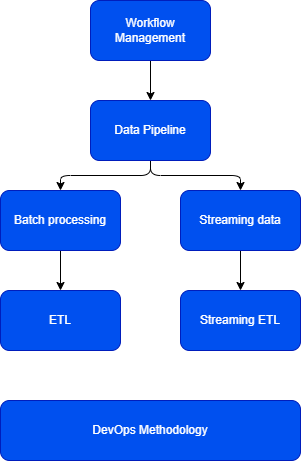

The diagram above was exported from draw.io. Its source (the exported page's mxGraphModel, read from the mxfile embedded in the PNG):
<mxGraphModel dx="1593" dy="966" grid="1" gridSize="10" guides="1" tooltips="1" connect="1" arrows="1" fold="1" page="1" pageScale="1" pageWidth="850" pageHeight="1100" math="0" shadow="0">
  <root>
    <mxCell id="0" />
    <mxCell id="1" parent="0" />
    <mxCell id="4" style="edgeStyle=orthogonalEdgeStyle;html=1;entryX=0.5;entryY=0;entryDx=0;entryDy=0;" edge="1" parent="1" source="6" target="11">
      <mxGeometry relative="1" as="geometry" />
    </mxCell>
    <mxCell id="5" style="edgeStyle=orthogonalEdgeStyle;html=1;" edge="1" parent="1" source="6" target="13">
      <mxGeometry relative="1" as="geometry" />
    </mxCell>
    <mxCell id="6" value="Data Pipeline" style="rounded=1;whiteSpace=wrap;html=1;fillColor=#0050ef;fontColor=#ffffff;strokeColor=#001DBC;" vertex="1" parent="1">
      <mxGeometry x="110" y="120" width="120" height="60" as="geometry" />
    </mxCell>
    <mxCell id="7" style="edgeStyle=none;html=1;" edge="1" parent="1" source="8" target="6">
      <mxGeometry relative="1" as="geometry" />
    </mxCell>
    <mxCell id="8" value="Workflow Management" style="rounded=1;whiteSpace=wrap;html=1;fillColor=#0050ef;fontColor=#ffffff;strokeColor=#001DBC;" vertex="1" parent="1">
      <mxGeometry x="110" y="20" width="120" height="60" as="geometry" />
    </mxCell>
    <mxCell id="9" value="ETL" style="rounded=1;whiteSpace=wrap;html=1;fillColor=#0050ef;fontColor=#ffffff;strokeColor=#001DBC;" vertex="1" parent="1">
      <mxGeometry x="20" y="310" width="120" height="60" as="geometry" />
    </mxCell>
    <mxCell id="10" style="edgeStyle=orthogonalEdgeStyle;html=1;entryX=0.5;entryY=0;entryDx=0;entryDy=0;" edge="1" parent="1" source="11" target="9">
      <mxGeometry relative="1" as="geometry" />
    </mxCell>
    <mxCell id="11" value="Batch processing" style="rounded=1;whiteSpace=wrap;html=1;fillColor=#0050ef;fontColor=#ffffff;strokeColor=#001DBC;" vertex="1" parent="1">
      <mxGeometry x="20" y="210" width="120" height="60" as="geometry" />
    </mxCell>
    <mxCell id="12" style="edgeStyle=orthogonalEdgeStyle;html=1;" edge="1" parent="1" source="13" target="20">
      <mxGeometry relative="1" as="geometry" />
    </mxCell>
    <mxCell id="13" value="Streaming data" style="rounded=1;whiteSpace=wrap;html=1;fillColor=#0050ef;fontColor=#ffffff;strokeColor=#001DBC;" vertex="1" parent="1">
      <mxGeometry x="200" y="210" width="120" height="60" as="geometry" />
    </mxCell>
    <mxCell id="19" value="DevOps Methodology" style="rounded=1;whiteSpace=wrap;html=1;fillColor=#0050ef;fontColor=#ffffff;strokeColor=#001DBC;" vertex="1" parent="1">
      <mxGeometry x="20" y="420" width="300" height="60" as="geometry" />
    </mxCell>
    <mxCell id="20" value="Streaming ETL" style="rounded=1;whiteSpace=wrap;html=1;fillColor=#0050ef;fontColor=#ffffff;strokeColor=#001DBC;" vertex="1" parent="1">
      <mxGeometry x="200" y="310" width="120" height="60" as="geometry" />
    </mxCell>
  </root>
</mxGraphModel>